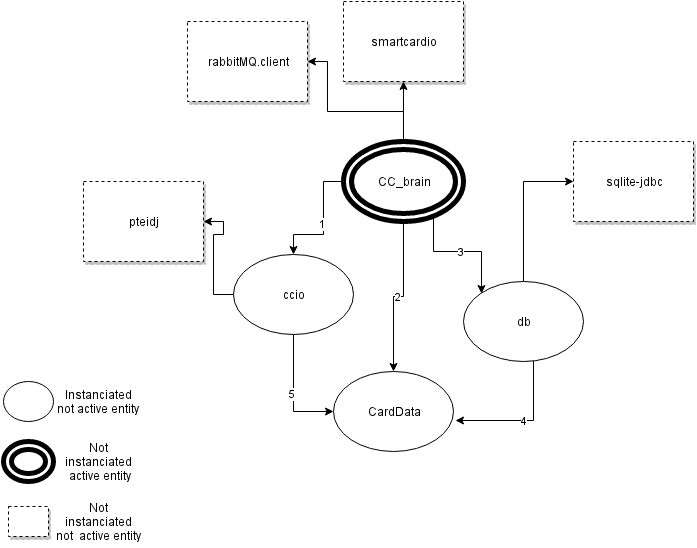

The diagram above was exported from draw.io. Its source (the exported page's mxGraphModel, read from the mxfile embedded in the PNG):
<mxGraphModel dx="464" dy="799" grid="1" gridSize="10" guides="1" tooltips="1" connect="1" arrows="1" fold="1" page="1" pageScale="1" pageWidth="1169" pageHeight="826" background="#ffffff" math="0" shadow="0">
  <root>
    <mxCell id="0" />
    <mxCell id="1" parent="0" />
    <mxCell id="2" value="pteidj" style="elipse;shape=square;whiteSpace=wrap;html=1;fillColor=#FFFFFF;gradientColor=none;shadow=1;perimeterSpacing=0;dashed=1;" parent="1" vertex="1">
      <mxGeometry x="290" y="300" width="120" height="80" as="geometry" />
    </mxCell>
    <mxCell id="5" style="edgeStyle=orthogonalEdgeStyle;rounded=0;html=1;entryX=1;entryY=0.5;jettySize=auto;orthogonalLoop=1;" parent="1" source="3" target="2" edge="1">
      <mxGeometry relative="1" as="geometry" />
    </mxCell>
    <mxCell id="33" value="5&amp;nbsp;" style="edgeStyle=orthogonalEdgeStyle;rounded=0;html=1;entryX=0;entryY=0.5;startArrow=none;startFill=0;jettySize=auto;orthogonalLoop=1;strokeColor=#000000;" edge="1" parent="1" source="3" target="32">
      <mxGeometry relative="1" as="geometry" />
    </mxCell>
    <mxCell id="3" value="ccio" style="ellipse;whiteSpace=wrap;html=1;shadow=0;fillColor=#FFFFFF;gradientColor=none;" parent="1" vertex="1">
      <mxGeometry x="440" y="373" width="120" height="80" as="geometry" />
    </mxCell>
    <mxCell id="17" value="1" style="edgeStyle=orthogonalEdgeStyle;rounded=0;html=1;jettySize=auto;orthogonalLoop=1;" parent="1" source="16" target="3" edge="1">
      <mxGeometry relative="1" as="geometry">
        <Array as="points">
          <mxPoint x="530" y="300" />
          <mxPoint x="530" y="353" />
          <mxPoint x="500" y="353" />
        </Array>
      </mxGeometry>
    </mxCell>
    <mxCell id="22" style="edgeStyle=orthogonalEdgeStyle;rounded=0;html=1;entryX=1;entryY=0.5;startArrow=none;startFill=0;jettySize=auto;orthogonalLoop=1;strokeColor=#000000;" edge="1" parent="1" source="16" target="21">
      <mxGeometry relative="1" as="geometry">
        <Array as="points">
          <mxPoint x="610" y="230" />
          <mxPoint x="534" y="230" />
          <mxPoint x="534" y="180" />
        </Array>
      </mxGeometry>
    </mxCell>
    <mxCell id="24" style="edgeStyle=orthogonalEdgeStyle;rounded=0;html=1;entryX=0.5;entryY=1;startArrow=none;startFill=0;jettySize=auto;orthogonalLoop=1;strokeColor=#000000;" edge="1" parent="1" source="16" target="23">
      <mxGeometry relative="1" as="geometry" />
    </mxCell>
    <mxCell id="26" value="3" style="edgeStyle=orthogonalEdgeStyle;rounded=0;html=1;entryX=0;entryY=0;startArrow=none;startFill=0;jettySize=auto;orthogonalLoop=1;strokeColor=#000000;" edge="1" parent="1" source="16" target="25">
      <mxGeometry relative="1" as="geometry">
        <Array as="points">
          <mxPoint x="640" y="370" />
          <mxPoint x="688" y="370" />
        </Array>
      </mxGeometry>
    </mxCell>
    <mxCell id="35" value="2" style="edgeStyle=orthogonalEdgeStyle;rounded=0;html=1;entryX=0.5;entryY=0;startArrow=none;startFill=0;jettySize=auto;orthogonalLoop=1;strokeColor=#000000;" edge="1" parent="1" source="16" target="32">
      <mxGeometry relative="1" as="geometry" />
    </mxCell>
    <mxCell id="16" value="CC_brain" style="ellipse;shape=doubleEllipse;whiteSpace=wrap;html=1;shadow=0;fillColor=#FFFFFF;gradientColor=none;strokeWidth=5;" parent="1" vertex="1">
      <mxGeometry x="550" y="260" width="120" height="80" as="geometry" />
    </mxCell>
    <mxCell id="21" value="rabbitMQ.client" style="elipse;shape=square;whiteSpace=wrap;html=1;fillColor=#FFFFFF;gradientColor=none;shadow=1;perimeterSpacing=0;dashed=1;" vertex="1" parent="1">
      <mxGeometry x="394" y="140" width="120" height="80" as="geometry" />
    </mxCell>
    <mxCell id="23" value="smartcardio" style="elipse;shape=square;whiteSpace=wrap;html=1;fillColor=#FFFFFF;gradientColor=none;shadow=1;perimeterSpacing=0;dashed=1;" vertex="1" parent="1">
      <mxGeometry x="550" y="120" width="120" height="80" as="geometry" />
    </mxCell>
    <mxCell id="28" style="edgeStyle=orthogonalEdgeStyle;rounded=0;html=1;entryX=0;entryY=0.5;startArrow=none;startFill=0;jettySize=auto;orthogonalLoop=1;strokeColor=#000000;" edge="1" parent="1" source="25" target="27">
      <mxGeometry relative="1" as="geometry" />
    </mxCell>
    <mxCell id="34" value="4" style="edgeStyle=orthogonalEdgeStyle;rounded=0;html=1;entryX=1.017;entryY=0.613;entryPerimeter=0;startArrow=none;startFill=0;jettySize=auto;orthogonalLoop=1;strokeColor=#000000;" edge="1" parent="1" source="25" target="32">
      <mxGeometry relative="1" as="geometry">
        <Array as="points">
          <mxPoint x="740" y="539" />
        </Array>
      </mxGeometry>
    </mxCell>
    <mxCell id="25" value="db" style="ellipse;whiteSpace=wrap;html=1;shadow=0;strokeWidth=1;fillColor=#FFFFFF;gradientColor=none;" vertex="1" parent="1">
      <mxGeometry x="670" y="400" width="120" height="80" as="geometry" />
    </mxCell>
    <mxCell id="27" value="sqlite-jdbc" style="elipse;shape=square;whiteSpace=wrap;html=1;fillColor=#FFFFFF;gradientColor=none;shadow=1;perimeterSpacing=0;dashed=1;" vertex="1" parent="1">
      <mxGeometry x="780" y="260" width="120" height="80" as="geometry" />
    </mxCell>
    <mxCell id="32" value="CardData" style="ellipse;whiteSpace=wrap;html=1;shadow=0;strokeWidth=1;fillColor=#FFFFFF;gradientColor=none;" vertex="1" parent="1">
      <mxGeometry x="540" y="490" width="120" height="80" as="geometry" />
    </mxCell>
    <mxCell id="36" value="" style="ellipse;shape=doubleEllipse;whiteSpace=wrap;html=1;shadow=0;fillColor=#FFFFFF;gradientColor=none;strokeWidth=5;" vertex="1" parent="1">
      <mxGeometry x="210" y="560" width="50" height="40" as="geometry" />
    </mxCell>
    <mxCell id="37" value="" style="elipse;shape=square;whiteSpace=wrap;html=1;fillColor=#FFFFFF;gradientColor=none;shadow=1;perimeterSpacing=0;dashed=1;" vertex="1" parent="1">
      <mxGeometry x="215" y="625" width="40" height="30" as="geometry" />
    </mxCell>
    <mxCell id="38" value="" style="ellipse;whiteSpace=wrap;html=1;shadow=0;fillColor=#FFFFFF;gradientColor=none;" vertex="1" parent="1">
      <mxGeometry x="210" y="500" width="50" height="40" as="geometry" />
    </mxCell>
    <mxCell id="39" value="Instanciated not active entity" style="text;html=1;strokeColor=none;fillColor=none;align=center;verticalAlign=middle;whiteSpace=wrap;overflow=hidden;shadow=0;" vertex="1" parent="1">
      <mxGeometry x="260" y="495" width="90" height="50" as="geometry" />
    </mxCell>
    <mxCell id="40" value="Not instanciated &amp;nbsp;active entity" style="text;html=1;strokeColor=none;fillColor=none;align=center;verticalAlign=middle;whiteSpace=wrap;overflow=hidden;shadow=0;" vertex="1" parent="1">
      <mxGeometry x="260" y="555" width="90" height="50" as="geometry" />
    </mxCell>
    <mxCell id="41" value="Not instanciated not &amp;nbsp;active entity" style="text;html=1;strokeColor=none;fillColor=none;align=center;verticalAlign=middle;whiteSpace=wrap;overflow=hidden;shadow=0;" vertex="1" parent="1">
      <mxGeometry x="260" y="615" width="90" height="50" as="geometry" />
    </mxCell>
  </root>
</mxGraphModel>